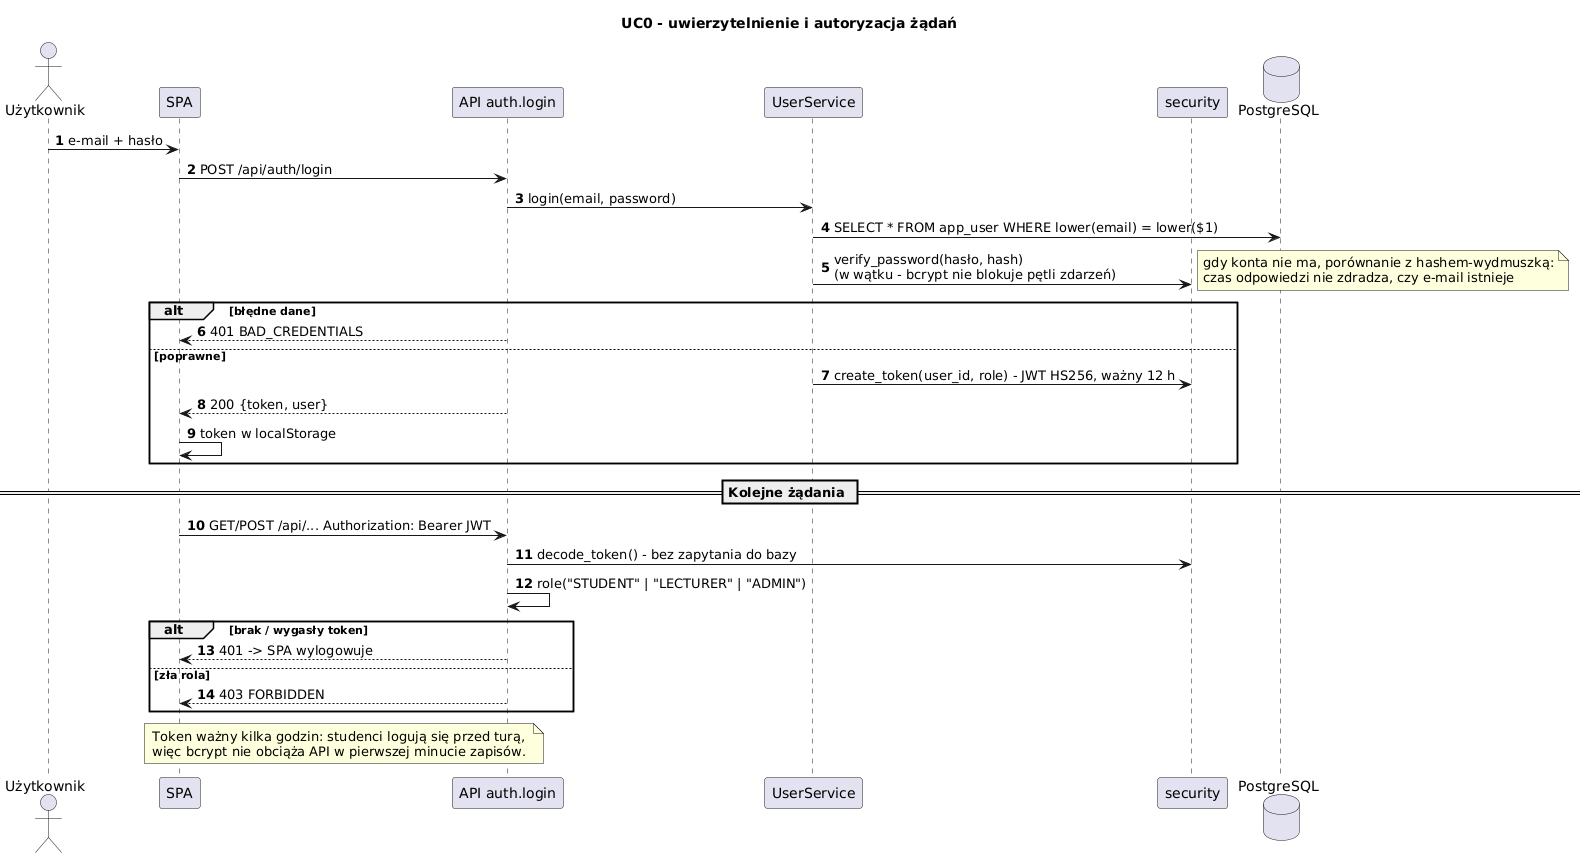

The diagram above was rendered by PlantUML. Its source (embedded in the PNG):
@startuml sekwencja_logowanie
title UC0 - uwierzytelnienie i autoryzacja żądań
skinparam shadowing false
skinparam sequenceMessageAlign left
autonumber

actor Użytkownik
participant "SPA" as spa
participant "API auth.login" as api
participant "UserService" as us
participant "security" as sec
database "PostgreSQL" as db

Użytkownik -> spa : e-mail + hasło
spa -> api : POST /api/auth/login
api -> us : login(email, password)
us -> db : SELECT * FROM app_user WHERE lower(email) = lower($1)
us -> sec : verify_password(hasło, hash)\n(w wątku - bcrypt nie blokuje pętli zdarzeń)
note right : gdy konta nie ma, porównanie z hashem-wydmuszką:\nczas odpowiedzi nie zdradza, czy e-mail istnieje
alt błędne dane
  api --> spa : 401 BAD_CREDENTIALS
else poprawne
  us -> sec : create_token(user_id, role) - JWT HS256, ważny 12 h
  api --> spa : 200 {token, user}
  spa -> spa : token w localStorage
end
== Kolejne żądania ==
spa -> api : GET/POST /api/... Authorization: Bearer JWT
api -> sec : decode_token() - bez zapytania do bazy
api -> api : role("STUDENT" | "LECTURER" | "ADMIN")
alt brak / wygasły token
  api --> spa : 401 -> SPA wylogowuje
else zła rola
  api --> spa : 403 FORBIDDEN
end
note over spa, api
  Token ważny kilka godzin: studenci logują się przed turą,
  więc bcrypt nie obciąża API w pierwszej minucie zapisów.
end note
@enduml